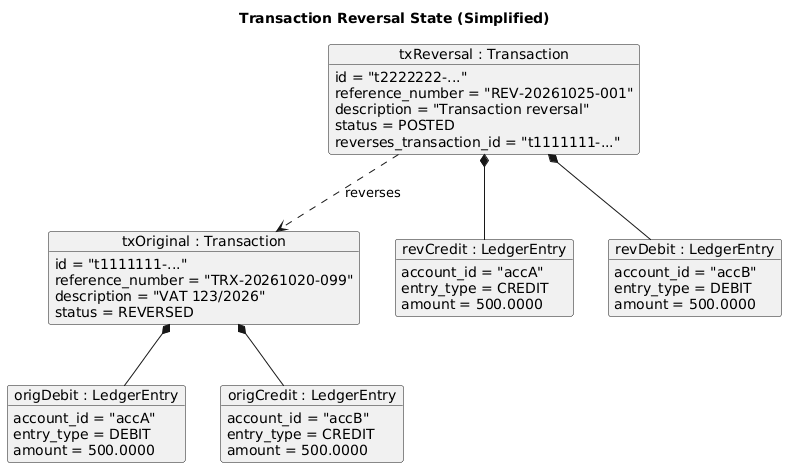

The diagram above was rendered by PlantUML. Its source (embedded in the PNG):
@startuml
title Transaction Reversal State (Simplified)
skinparam objectAttributeIconSize 0

object "txOriginal : Transaction" as tx1 {
  id = "t1111111-..."
  reference_number = "TRX-20261020-099"
  description = "VAT 123/2026"
  status = REVERSED
}

object "origDebit : LedgerEntry" as l1 {
  account_id = "accA"
  entry_type = DEBIT
  amount = 500.0000
}

object "origCredit : LedgerEntry" as l2 {
  account_id = "accB"
  entry_type = CREDIT
  amount = 500.0000
}

object "txReversal : Transaction" as tx2 {
  id = "t2222222-..."
  reference_number = "REV-20261025-001"
  description = "Transaction reversal"
  status = POSTED
  reverses_transaction_id = "t1111111-..."
}

object "revCredit : LedgerEntry" as l3 {
  account_id = "accA"
  entry_type = CREDIT
  amount = 500.0000
}

object "revDebit : LedgerEntry" as l4 {
  account_id = "accB"
  entry_type = DEBIT
  amount = 500.0000
}

tx1 *-- l1
tx1 *-- l2

tx2 *-- l3
tx2 *-- l4

tx2 ..> tx1 : reverses
@enduml